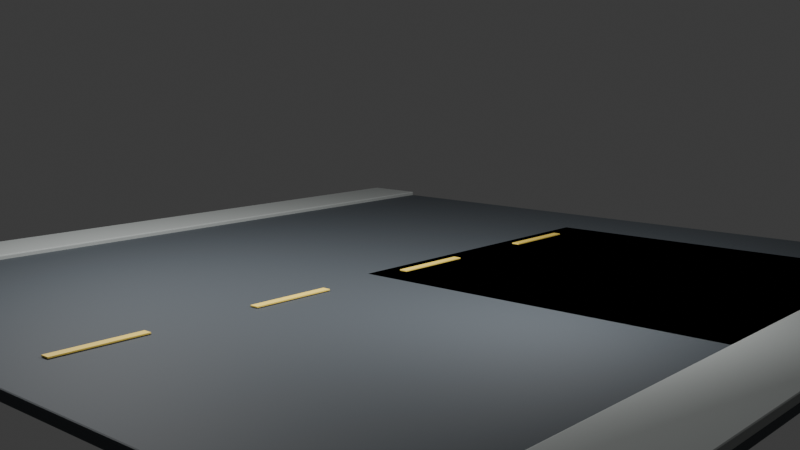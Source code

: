 # Source: neighborhood_street_corner_a.blend  (saved by Blender 5.2.44; exported with 4.5.12 LTS)
import bpy
from mathutils import Matrix  # noqa: F401  (used for matrix-valued properties, if any)

bpy.ops.wm.read_factory_settings(use_empty=True)
scene = bpy.context.scene
scene.name = 'Scene'

# ---- collections
col_module = bpy.data.collections.new('MODULE'); scene.collection.children.link(col_module)
col_semantics = bpy.data.collections.new('SEMANTICS'); scene.collection.children.link(col_semantics)
col_cameras = bpy.data.collections.new('CAMERAS'); scene.collection.children.link(col_cameras)
col_colliders = bpy.data.collections.new('COLLIDERS'); scene.collection.children.link(col_colliders)
col_cutaways = bpy.data.collections.new('CUTAWAYS'); scene.collection.children.link(col_cutaways)
col_preview = bpy.data.collections.new('PREVIEW'); scene.collection.children.link(col_preview)

# ---- materials (node trees are filled in below, after node groups)
mat_mat_road = bpy.data.materials.new('MAT_Road')
mat_mat_road.diffuse_color = (0.055, 0.065, 0.075, 1.0)
mat_mat_sidewalk = bpy.data.materials.new('MAT_Sidewalk')
mat_mat_sidewalk.diffuse_color = (0.36, 0.38, 0.37, 1.0)
mat_mat_roadline = bpy.data.materials.new('MAT_RoadLine')
mat_mat_roadline.diffuse_color = (0.92, 0.67, 0.12, 1.0)
mat_mat_collider = bpy.data.materials.new('MAT_Collider')
mat_mat_collider.diffuse_color = (0.012, 0.018, 0.025, 1.0)

# ---- material node trees
mat_mat_road.use_nodes = True; mat_mat_road.node_tree.nodes.clear()
_N = mat_mat_road.node_tree.nodes; _L = mat_mat_road.node_tree.links
n0 = _N.new('ShaderNodeBsdfPrincipled'); n0.name = 'Principled BSDF'; n0.location = (-200, 100)
n0.inputs[0].default_value = (0.055, 0.065, 0.075, 1.0)
n0.inputs[2].default_value = 0.68
n0.inputs[10].default_value = 0.005
n1 = _N.new('ShaderNodeOutputMaterial'); n1.name = 'Material Output'; n1.location = (200, 100)
_L.new(n0.outputs[0], n1.inputs[0])
n1.is_active_output = True
mat_mat_sidewalk.use_nodes = True; mat_mat_sidewalk.node_tree.nodes.clear()
_N = mat_mat_sidewalk.node_tree.nodes; _L = mat_mat_sidewalk.node_tree.links
n0 = _N.new('ShaderNodeBsdfPrincipled'); n0.name = 'Principled BSDF'; n0.location = (-200, 100)
n0.inputs[0].default_value = (0.36, 0.38, 0.37, 1.0)
n0.inputs[2].default_value = 0.68
n0.inputs[10].default_value = 0.005
n1 = _N.new('ShaderNodeOutputMaterial'); n1.name = 'Material Output'; n1.location = (200, 100)
_L.new(n0.outputs[0], n1.inputs[0])
n1.is_active_output = True
mat_mat_roadline.use_nodes = True; mat_mat_roadline.node_tree.nodes.clear()
_N = mat_mat_roadline.node_tree.nodes; _L = mat_mat_roadline.node_tree.links
n0 = _N.new('ShaderNodeBsdfPrincipled'); n0.name = 'Principled BSDF'; n0.location = (-200, 100)
n0.inputs[0].default_value = (0.92, 0.67, 0.12, 1.0)
n0.inputs[10].default_value = 0.005
n1 = _N.new('ShaderNodeOutputMaterial'); n1.name = 'Material Output'; n1.location = (200, 100)
_L.new(n0.outputs[0], n1.inputs[0])
n1.is_active_output = True
mat_mat_collider.use_nodes = True; mat_mat_collider.node_tree.nodes.clear()
_N = mat_mat_collider.node_tree.nodes; _L = mat_mat_collider.node_tree.links
n0 = _N.new('ShaderNodeBsdfPrincipled'); n0.name = 'Principled BSDF'; n0.location = (-200, 100)
n0.inputs[0].default_value = (0.012, 0.018, 0.025, 1.0)
n0.inputs[2].default_value = 0.68
n0.inputs[10].default_value = 0.005
n1 = _N.new('ShaderNodeOutputMaterial'); n1.name = 'Material Output'; n1.location = (200, 100)
_L.new(n0.outputs[0], n1.inputs[0])
n1.is_active_output = True

# ---- world
world_world = bpy.data.worlds.new('World'); scene.world = world_world
world_world.use_nodes = True; world_world.node_tree.nodes.clear()
_N = world_world.node_tree.nodes; _L = world_world.node_tree.links
n0 = _N.new('ShaderNodeOutputWorld'); n0.name = 'World Output'; n0.location = (200, 100)
n1 = _N.new('ShaderNodeBackground'); n1.name = 'Background'; n1.location = (-200, 100)
n1.inputs[0].default_value = (0.05088, 0.05088, 0.05088, 1.0)
_L.new(n1.outputs[0], n0.inputs[0])
n0.is_active_output = True
world_world.color = (0.025, 0.035, 0.055)
world_world.sun_shadow_jitter_overblur = 0.0

# ---- cameras
cam_cam_wide = bpy.data.cameras.new('CAM_WIDE')
cam_cam_wide.lens = 38.0
cam_cam_two_shot = bpy.data.cameras.new('CAM_TWO_SHOT')
cam_cam_two_shot.lens = 52.0
cam_cam_interaction = bpy.data.cameras.new('CAM_INTERACTION')
cam_cam_interaction.lens = 62.0
cam_cam_reveal = bpy.data.cameras.new('CAM_REVEAL')
cam_cam_reveal.lens = 45.0
cam_preview_camera = bpy.data.cameras.new('PREVIEW_Camera')
cam_preview_camera.lens = 45.0

# ---- lights
light_preview_key = bpy.data.lights.new('PREVIEW_Key', 'AREA')
light_preview_key.energy = 1200.0
light_preview_key.shape = 'DISK'
light_preview_key.size = 5.0
light_preview_fill = bpy.data.lights.new('PREVIEW_Fill', 'AREA')
light_preview_fill.energy = 650.0
light_preview_fill.shape = 'DISK'
light_preview_fill.size = 4.0

# ---- meshes
me_cube = bpy.data.meshes.new('Cube')
me_cube.from_pydata([(-9.0, -9.0, -0.1), (-9.0, -9.0, 0.1), (-9.0, 9.0, -0.1), (-9.0, 9.0, 0.1), (9.0, -9.0, -0.1), (9.0, -9.0, 0.1), (9.0, 9.0, -0.1), (9.0, 9.0, 0.1)], [], [(0, 1, 3, 2), (2, 3, 7, 6), (6, 7, 5, 4), (4, 5, 1, 0), (2, 6, 4, 0), (7, 3, 1, 5)])
_uv = me_cube.uv_layers.new(name='UVMap')
_uv.uv.foreach_set('vector', [0.375, 0.0, 0.625, 0.0, 0.625, 0.25, 0.375, 0.25, 0.375, 0.25, 0.625, 0.25, 0.625, 0.5, 0.375, 0.5, 0.375, 0.5, 0.625, 0.5, 0.625, 0.75, 0.375, 0.75, 0.375, 0.75, 0.625, 0.75, 0.625, 1.0, 0.375, 1.0, 0.125, 0.5, 0.375, 0.5, 0.375, 0.75, 0.125, 0.75, 0.625, 0.5, 0.875, 0.5, 0.875, 0.75, 0.625, 0.75])
me_cube.materials.append(mat_mat_road)
me_cube.update()
me_cube_001 = bpy.data.meshes.new('Cube.001')
me_cube_001.from_pydata([(-5.85, -3.78, -0.09), (-5.85, -3.78, 0.09), (-5.85, 3.78, -0.09), (-5.85, 3.78, 0.09), (5.85, -3.78, -0.09), (5.85, -3.78, 0.09), (5.85, 3.78, -0.09), (5.85, 3.78, 0.09)], [], [(0, 1, 3, 2), (2, 3, 7, 6), (6, 7, 5, 4), (4, 5, 1, 0), (2, 6, 4, 0), (7, 3, 1, 5)])
_uv = me_cube_001.uv_layers.new(name='UVMap')
_uv.uv.foreach_set('vector', [0.375, 0.0, 0.625, 0.0, 0.625, 0.25, 0.375, 0.25, 0.375, 0.25, 0.625, 0.25, 0.625, 0.5, 0.375, 0.5, 0.375, 0.5, 0.625, 0.5, 0.625, 0.75, 0.375, 0.75, 0.375, 0.75, 0.625, 0.75, 0.625, 1.0, 0.375, 1.0, 0.125, 0.5, 0.375, 0.5, 0.375, 0.75, 0.125, 0.75, 0.625, 0.5, 0.875, 0.5, 0.875, 0.75, 0.625, 0.75])
me_cube_001.materials.append(mat_mat_road)
me_cube_001.update()
me_cube_002 = bpy.data.meshes.new('Cube.002')
me_cube_002.from_pydata([(-0.8, -9.0, -0.08), (-0.8, -9.0, 0.08), (-0.8, 9.0, -0.08), (-0.8, 9.0, 0.08), (0.8, -9.0, -0.08), (0.8, -9.0, 0.08), (0.8, 9.0, -0.08), (0.8, 9.0, 0.08)], [], [(0, 1, 3, 2), (2, 3, 7, 6), (6, 7, 5, 4), (4, 5, 1, 0), (2, 6, 4, 0), (7, 3, 1, 5)])
_uv = me_cube_002.uv_layers.new(name='UVMap')
_uv.uv.foreach_set('vector', [0.375, 0.0, 0.625, 0.0, 0.625, 0.25, 0.375, 0.25, 0.375, 0.25, 0.625, 0.25, 0.625, 0.5, 0.375, 0.5, 0.375, 0.5, 0.625, 0.5, 0.625, 0.75, 0.375, 0.75, 0.375, 0.75, 0.625, 0.75, 0.625, 1.0, 0.375, 1.0, 0.125, 0.5, 0.375, 0.5, 0.375, 0.75, 0.125, 0.75, 0.625, 0.5, 0.875, 0.5, 0.875, 0.75, 0.625, 0.75])
me_cube_002.materials.append(mat_mat_sidewalk)
me_cube_002.update()
me_cube_003 = bpy.data.meshes.new('Cube.003')
me_cube_003.from_pydata([(-0.8, -9.0, -0.08), (-0.8, -9.0, 0.08), (-0.8, 9.0, -0.08), (-0.8, 9.0, 0.08), (0.8, -9.0, -0.08), (0.8, -9.0, 0.08), (0.8, 9.0, -0.08), (0.8, 9.0, 0.08)], [], [(0, 1, 3, 2), (2, 3, 7, 6), (6, 7, 5, 4), (4, 5, 1, 0), (2, 6, 4, 0), (7, 3, 1, 5)])
_uv = me_cube_003.uv_layers.new(name='UVMap')
_uv.uv.foreach_set('vector', [0.375, 0.0, 0.625, 0.0, 0.625, 0.25, 0.375, 0.25, 0.375, 0.25, 0.625, 0.25, 0.625, 0.5, 0.375, 0.5, 0.375, 0.5, 0.625, 0.5, 0.625, 0.75, 0.375, 0.75, 0.375, 0.75, 0.625, 0.75, 0.625, 1.0, 0.375, 1.0, 0.125, 0.5, 0.375, 0.5, 0.375, 0.75, 0.125, 0.75, 0.625, 0.5, 0.875, 0.5, 0.875, 0.75, 0.625, 0.75])
me_cube_003.materials.append(mat_mat_sidewalk)
me_cube_003.update()
me_cube_004 = bpy.data.meshes.new('Cube.004')
me_cube_004.from_pydata([(-0.09, -0.9, -0.015), (-0.09, -0.9, 0.015), (-0.09, 0.9, -0.015), (-0.09, 0.9, 0.015), (0.09, -0.9, -0.015), (0.09, -0.9, 0.015), (0.09, 0.9, -0.015), (0.09, 0.9, 0.015)], [], [(0, 1, 3, 2), (2, 3, 7, 6), (6, 7, 5, 4), (4, 5, 1, 0), (2, 6, 4, 0), (7, 3, 1, 5)])
_uv = me_cube_004.uv_layers.new(name='UVMap')
_uv.uv.foreach_set('vector', [0.375, 0.0, 0.625, 0.0, 0.625, 0.25, 0.375, 0.25, 0.375, 0.25, 0.625, 0.25, 0.625, 0.5, 0.375, 0.5, 0.375, 0.5, 0.625, 0.5, 0.625, 0.75, 0.375, 0.75, 0.375, 0.75, 0.625, 0.75, 0.625, 1.0, 0.375, 1.0, 0.125, 0.5, 0.375, 0.5, 0.375, 0.75, 0.125, 0.75, 0.625, 0.5, 0.875, 0.5, 0.875, 0.75, 0.625, 0.75])
me_cube_004.materials.append(mat_mat_roadline)
me_cube_004.update()
me_cube_005 = bpy.data.meshes.new('Cube.005')
me_cube_005.from_pydata([(-0.09, -0.9, -0.015), (-0.09, -0.9, 0.015), (-0.09, 0.9, -0.015), (-0.09, 0.9, 0.015), (0.09, -0.9, -0.015), (0.09, -0.9, 0.015), (0.09, 0.9, -0.015), (0.09, 0.9, 0.015)], [], [(0, 1, 3, 2), (2, 3, 7, 6), (6, 7, 5, 4), (4, 5, 1, 0), (2, 6, 4, 0), (7, 3, 1, 5)])
_uv = me_cube_005.uv_layers.new(name='UVMap')
_uv.uv.foreach_set('vector', [0.375, 0.0, 0.625, 0.0, 0.625, 0.25, 0.375, 0.25, 0.375, 0.25, 0.625, 0.25, 0.625, 0.5, 0.375, 0.5, 0.375, 0.5, 0.625, 0.5, 0.625, 0.75, 0.375, 0.75, 0.375, 0.75, 0.625, 0.75, 0.625, 1.0, 0.375, 1.0, 0.125, 0.5, 0.375, 0.5, 0.375, 0.75, 0.125, 0.75, 0.625, 0.5, 0.875, 0.5, 0.875, 0.75, 0.625, 0.75])
me_cube_005.materials.append(mat_mat_roadline)
me_cube_005.update()
me_cube_006 = bpy.data.meshes.new('Cube.006')
me_cube_006.from_pydata([(-0.09, -0.9, -0.015), (-0.09, -0.9, 0.015), (-0.09, 0.9, -0.015), (-0.09, 0.9, 0.015), (0.09, -0.9, -0.015), (0.09, -0.9, 0.015), (0.09, 0.9, -0.015), (0.09, 0.9, 0.015)], [], [(0, 1, 3, 2), (2, 3, 7, 6), (6, 7, 5, 4), (4, 5, 1, 0), (2, 6, 4, 0), (7, 3, 1, 5)])
_uv = me_cube_006.uv_layers.new(name='UVMap')
_uv.uv.foreach_set('vector', [0.375, 0.0, 0.625, 0.0, 0.625, 0.25, 0.375, 0.25, 0.375, 0.25, 0.625, 0.25, 0.625, 0.5, 0.375, 0.5, 0.375, 0.5, 0.625, 0.5, 0.625, 0.75, 0.375, 0.75, 0.375, 0.75, 0.625, 0.75, 0.625, 1.0, 0.375, 1.0, 0.125, 0.5, 0.375, 0.5, 0.375, 0.75, 0.125, 0.75, 0.625, 0.5, 0.875, 0.5, 0.875, 0.75, 0.625, 0.75])
me_cube_006.materials.append(mat_mat_roadline)
me_cube_006.update()
me_cube_007 = bpy.data.meshes.new('Cube.007')
me_cube_007.from_pydata([(-0.09, -0.9, -0.015), (-0.09, -0.9, 0.015), (-0.09, 0.9, -0.015), (-0.09, 0.9, 0.015), (0.09, -0.9, -0.015), (0.09, -0.9, 0.015), (0.09, 0.9, -0.015), (0.09, 0.9, 0.015)], [], [(0, 1, 3, 2), (2, 3, 7, 6), (6, 7, 5, 4), (4, 5, 1, 0), (2, 6, 4, 0), (7, 3, 1, 5)])
_uv = me_cube_007.uv_layers.new(name='UVMap')
_uv.uv.foreach_set('vector', [0.375, 0.0, 0.625, 0.0, 0.625, 0.25, 0.375, 0.25, 0.375, 0.25, 0.625, 0.25, 0.625, 0.5, 0.375, 0.5, 0.375, 0.5, 0.625, 0.5, 0.625, 0.75, 0.375, 0.75, 0.375, 0.75, 0.625, 0.75, 0.625, 1.0, 0.375, 1.0, 0.125, 0.5, 0.375, 0.5, 0.375, 0.75, 0.125, 0.75, 0.625, 0.5, 0.875, 0.5, 0.875, 0.75, 0.625, 0.75])
me_cube_007.materials.append(mat_mat_roadline)
me_cube_007.update()
me_cube_008 = bpy.data.meshes.new('Cube.008')
me_cube_008.from_pydata([(-9.0, -9.0, -0.15), (-9.0, -9.0, 0.15), (-9.0, 9.0, -0.15), (-9.0, 9.0, 0.15), (9.0, -9.0, -0.15), (9.0, -9.0, 0.15), (9.0, 9.0, -0.15), (9.0, 9.0, 0.15)], [], [(0, 1, 3, 2), (2, 3, 7, 6), (6, 7, 5, 4), (4, 5, 1, 0), (2, 6, 4, 0), (7, 3, 1, 5)])
_uv = me_cube_008.uv_layers.new(name='UVMap')
_uv.uv.foreach_set('vector', [0.375, 0.0, 0.625, 0.0, 0.625, 0.25, 0.375, 0.25, 0.375, 0.25, 0.625, 0.25, 0.625, 0.5, 0.375, 0.5, 0.375, 0.5, 0.625, 0.5, 0.625, 0.75, 0.375, 0.75, 0.375, 0.75, 0.625, 0.75, 0.625, 1.0, 0.375, 1.0, 0.125, 0.5, 0.375, 0.5, 0.375, 0.75, 0.125, 0.75, 0.625, 0.5, 0.875, 0.5, 0.875, 0.75, 0.625, 0.75])
me_cube_008.materials.append(mat_mat_collider)
me_cube_008.update()

# ---- objects
ob_set_road = bpy.data.objects.new('SET_Road', me_cube)
ob_set_road_east = bpy.data.objects.new('SET_Road_East', me_cube_001)
ob_set_sidewalk_w = bpy.data.objects.new('SET_Sidewalk_W', me_cube_002)
ob_set_sidewalk_e = bpy.data.objects.new('SET_Sidewalk_E', me_cube_003)
ob_set_roaddash_0 = bpy.data.objects.new('SET_RoadDash_0', me_cube_004)
ob_set_roaddash_1 = bpy.data.objects.new('SET_RoadDash_1', me_cube_005)
ob_set_roaddash_2 = bpy.data.objects.new('SET_RoadDash_2', me_cube_006)
ob_set_roaddash_3 = bpy.data.objects.new('SET_RoadDash_3', me_cube_007)
ob_road_south = bpy.data.objects.new('ROAD_SOUTH', None)
ob_road_east = bpy.data.objects.new('ROAD_EAST', None)
ob_sidewalk_north = bpy.data.objects.new('SIDEWALK_NORTH', None)
ob_sidewalk_west = bpy.data.objects.new('SIDEWALK_WEST', None)
ob_mark_entry = bpy.data.objects.new('MARK_ENTRY', None)
ob_mark_exit = bpy.data.objects.new('MARK_EXIT', None)
ob_mark_conversation_a = bpy.data.objects.new('MARK_CONVERSATION_A', None)
ob_mark_conversation_b = bpy.data.objects.new('MARK_CONVERSATION_B', None)
ob_mark_observer = bpy.data.objects.new('MARK_OBSERVER', None)
ob_mark_reveal_clear = bpy.data.objects.new('MARK_REVEAL_CLEAR', None)
ob_cam_wide = bpy.data.objects.new('CAM_WIDE', cam_cam_wide)
ob_cam_two_shot = bpy.data.objects.new('CAM_TWO_SHOT', cam_cam_two_shot)
ob_cam_interaction = bpy.data.objects.new('CAM_INTERACTION', cam_cam_interaction)
ob_cam_reveal = bpy.data.objects.new('CAM_REVEAL', cam_cam_reveal)
ob_collider_floor = bpy.data.objects.new('COLLIDER_FLOOR', me_cube_008)
ob_preview_camera = bpy.data.objects.new('PREVIEW_Camera', cam_preview_camera)
ob_preview_key = bpy.data.objects.new('PREVIEW_Key', light_preview_key)
ob_preview_fill = bpy.data.objects.new('PREVIEW_Fill', light_preview_fill)

# ---- transforms, parenting, visibility, modifiers, constraints
ob_set_road.location = (0.0, 0.0, -0.1)
_m = ob_set_road.modifiers.new('Production bevel', 'BEVEL')
_m.width = 0.03
_m.width_pct = 0.03
_m.segments = 2
ob_set_road_east.location = (5.4, 3.24, -0.09)
_m = ob_set_road_east.modifiers.new('Production bevel', 'BEVEL')
_m.width = 0.03
_m.width_pct = 0.03
_m.segments = 2
ob_set_sidewalk_w.location = (-8.2, 0.0, 0.02)
_m = ob_set_sidewalk_w.modifiers.new('Production bevel', 'BEVEL')
_m.width = 0.0288
_m.width_pct = 0.0288
_m.segments = 2
ob_set_sidewalk_e.location = (8.2, 0.0, 0.02)
_m = ob_set_sidewalk_e.modifiers.new('Production bevel', 'BEVEL')
_m.width = 0.0288
_m.width_pct = 0.0288
_m.segments = 2
ob_set_roaddash_0.location = (0.0, -7.0, 0.025)
_m = ob_set_roaddash_0.modifiers.new('Production bevel', 'BEVEL')
_m.width = 0.0054
_m.width_pct = 0.0054
_m.segments = 2
ob_set_roaddash_1.location = (0.0, -3.0, 0.025)
_m = ob_set_roaddash_1.modifiers.new('Production bevel', 'BEVEL')
_m.width = 0.0054
_m.width_pct = 0.0054
_m.segments = 2
ob_set_roaddash_2.location = (0.0, 1.0, 0.025)
_m = ob_set_roaddash_2.modifiers.new('Production bevel', 'BEVEL')
_m.width = 0.0054
_m.width_pct = 0.0054
_m.segments = 2
ob_set_roaddash_3.location = (0.0, 5.0, 0.025)
_m = ob_set_roaddash_3.modifiers.new('Production bevel', 'BEVEL')
_m.width = 0.0054
_m.width_pct = 0.0054
_m.segments = 2
ob_road_south.location = (0.0, -9.0, 0.0)
ob_road_south.empty_display_type = 'ARROWS'
ob_road_south.empty_display_size = 0.34
ob_road_east.location = (9.0, 0.0, 0.0)
ob_road_east.empty_display_type = 'ARROWS'
ob_road_east.empty_display_size = 0.34
ob_sidewalk_north.location = (0.0, 9.0, 0.0)
ob_sidewalk_north.empty_display_type = 'ARROWS'
ob_sidewalk_north.empty_display_size = 0.34
ob_sidewalk_west.location = (-9.0, 0.0, 0.0)
ob_sidewalk_west.empty_display_type = 'ARROWS'
ob_sidewalk_west.empty_display_size = 0.34
ob_mark_entry.location = (0.0, -5.4, 0.0)
ob_mark_entry.empty_display_type = 'CIRCLE'
ob_mark_entry.empty_display_size = 0.34
ob_mark_exit.location = (0.0, 5.4, 0.0)
ob_mark_exit.empty_display_type = 'CIRCLE'
ob_mark_exit.empty_display_size = 0.34
ob_mark_conversation_a.location = (-1.0, 0.0, 0.0)
ob_mark_conversation_a.empty_display_type = 'CIRCLE'
ob_mark_conversation_a.empty_display_size = 0.34
ob_mark_conversation_b.location = (1.0, 0.0, 0.0)
ob_mark_conversation_b.empty_display_type = 'CIRCLE'
ob_mark_conversation_b.empty_display_size = 0.34
ob_mark_observer.location = (0.0, 1.6, 0.0)
ob_mark_observer.empty_display_type = 'CIRCLE'
ob_mark_observer.empty_display_size = 0.34
ob_mark_reveal_clear.location = (1.8, 1.5, 0.0)
ob_mark_reveal_clear.empty_display_type = 'CIRCLE'
ob_mark_reveal_clear.empty_display_size = 0.34
ob_cam_wide.location = (12.96, -14.04, 2.5)
ob_cam_wide.rotation_euler = (1.498, -6.956e-08, 0.7454)
ob_cam_two_shot.location = (-8.1, -11.16, 1.7)
ob_cam_two_shot.rotation_euler = (1.531, -7.603e-08, -0.6278)
ob_cam_interaction.location = (6.12, -7.92, 1.65)
ob_cam_interaction.rotation_euler = (1.426, 1.27e-09, 0.245)
ob_cam_reveal.location = (-11.16, -9.9, 2.1)
ob_cam_reveal.rotation_euler = (1.523, 3.498e-08, -0.6416)
ob_collider_floor.location = (0.0, 0.0, -0.18)
ob_collider_floor.hide_render = True
ob_collider_floor.display_type = 'WIRE'
ob_preview_camera.location = (13.34, -15.05, 4.4)
ob_preview_camera.rotation_euler = (1.403, 5.448e-08, 0.7252)
ob_preview_key.location = (-4.0, -5.0, 8.0)
ob_preview_key.rotation_euler = (0.7409, -1.626e-08, -0.6747)
ob_preview_fill.location = (5.0, -1.0, 5.0)
ob_preview_fill.rotation_euler = (0.9056, 4.58e-09, 1.373)

# ---- collection membership
col_module.objects.link(ob_set_road)
col_module.objects.link(ob_set_road_east)
col_module.objects.link(ob_set_sidewalk_w)
col_module.objects.link(ob_set_sidewalk_e)
col_module.objects.link(ob_set_roaddash_0)
col_module.objects.link(ob_set_roaddash_1)
col_module.objects.link(ob_set_roaddash_2)
col_module.objects.link(ob_set_roaddash_3)
col_semantics.objects.link(ob_road_south)
col_semantics.objects.link(ob_road_east)
col_semantics.objects.link(ob_sidewalk_north)
col_semantics.objects.link(ob_sidewalk_west)
col_semantics.objects.link(ob_mark_entry)
col_semantics.objects.link(ob_mark_exit)
col_semantics.objects.link(ob_mark_conversation_a)
col_semantics.objects.link(ob_mark_conversation_b)
col_semantics.objects.link(ob_mark_observer)
col_semantics.objects.link(ob_mark_reveal_clear)
col_cameras.objects.link(ob_cam_wide)
col_cameras.objects.link(ob_cam_two_shot)
col_cameras.objects.link(ob_cam_interaction)
col_cameras.objects.link(ob_cam_reveal)
col_colliders.objects.link(ob_collider_floor)
col_preview.objects.link(ob_preview_camera)
col_preview.objects.link(ob_preview_key)
col_preview.objects.link(ob_preview_fill)

# ---- scene / render settings (as saved in the file)
scene.camera = ob_preview_camera
scene.frame_start = 1; scene.frame_end = 250; scene.frame_set(1)
scene.render.engine = 'BLENDER_EEVEE_NEXT'
scene.render.resolution_x = 480
scene.render.resolution_y = 270
scene.render.bake_bias = 0.0
scene.render.bake_samples = 0
scene.render.compositor_device = 'GPU'
scene.eevee.use_volume_custom_range = False
scene.eevee.fast_gi_thickness_near = 0.1
scene.eevee.fast_gi_thickness_far = 0.0
scene.eevee.ray_tracing_options.screen_trace_thickness = 0.1
bpy.context.view_layer.update()
